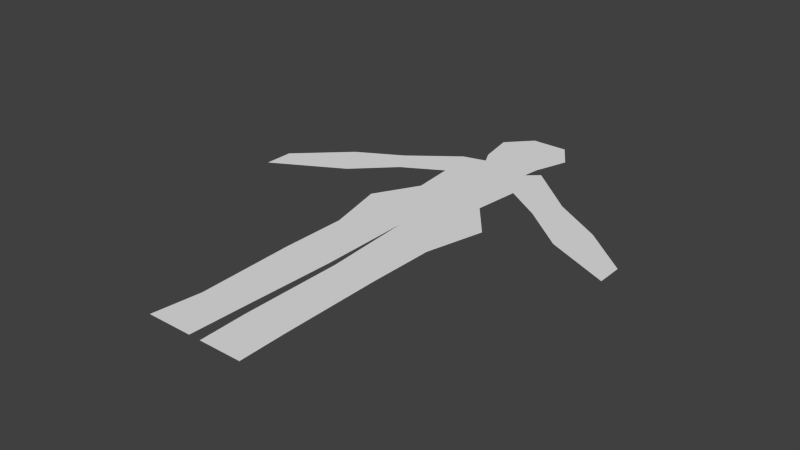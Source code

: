 # Source: sintel2d.blend  (saved by Blender 2.69.0; exported with 4.5.12 LTS)
import bpy
from mathutils import Matrix  # noqa: F401  (used for matrix-valued properties, if any)

bpy.ops.wm.read_factory_settings(use_empty=True)
scene = bpy.context.scene
scene.name = 'Scene'

# ---- collections
col_collection_1 = bpy.data.collections.new('Collection 1'); scene.collection.children.link(col_collection_1)

# ---- materials (node trees are filled in below, after node groups)
mat_sintel_tpose = bpy.data.materials.new('sintel_tpose')
mat_sintel_tpose.alpha_threshold = 0.0
mat_sintel_tpose.use_transparent_shadow = False
mat_sintel_tpose.roughness = 0.5
mat_sintel_tpose.line_color = (0.0, 0.0, 0.0, 1.0)

# ---- material node trees

# ---- world
world_world = bpy.data.worlds.new('World'); scene.world = world_world
world_world.color = (0.05088, 0.05088, 0.05088)
world_world.use_sun_shadow = False
world_world.sun_shadow_jitter_overblur = 0.0
world_world.cycles.sampling_method = 'MANUAL'
world_world.cycles.sample_map_resolution = 256

# ---- meshes
me_plane = bpy.data.meshes.new('Plane')
me_plane.from_pydata([(0.002303, -0.05961, 0.0), (-0.001569, -0.0599, 0.0), (-0.3963, 0.1058, 0.0), (-0.03296, 0.5, 0.0), (0.04395, 0.5, 0.0), (0.3963, 0.1129, 0.0), (-0.08004, 0.4489, 0.0), (-0.06592, 0.372, 0.0), (-0.05179, 0.3437, 0.0), (-0.1004, 0.3312, 0.0), (-0.2009, 0.2543, 0.0), (-0.2935, 0.2025, 0.0), (-0.1083, -0.5, 0.0), (-0.3963, 0.04395, 0.0), (0.08161, 0.4426, 0.0), (0.05807, 0.3704, 0.0), (0.05336, 0.3343, 0.0), (0.07847, 0.3563, 0.0), (0.1899, 0.2605, 0.0), (0.2966, 0.1962, 0.0), (0.102, -0.5, 0.0), (0.3963, 0.05807, 0.0), (-0.248, 0.1256, 0.0), (-0.1695, 0.2025, 0.0), (-0.08632, 0.2495, 0.0), (-0.07847, 0.1601, 0.0), (-0.1303, 0.06749, 0.0), (-0.1004, -0.05807, 0.0), (-0.102, -0.1946, 0.0), (-0.09574, -0.4002, 0.0), (-0.01256, -0.5, 0.0), (0.01253, -0.5, 0.0), (0.2605, 0.1193, 0.0), (0.1632, 0.1978, 0.0), (0.08318, 0.2495, 0.0), (0.0722, 0.1522, 0.0), (0.135, 0.07377, 0.0), (0.1036, -0.05022, 0.0), (0.1004, -0.1899, 0.0), (0.1004, -0.4018, 0.0), (-0.009417, -0.4018, 0.0), (-0.001569, -0.1906, 0.0), (-0.001569, 0.001569, 0.0), (0.01049, -0.189, 0.0), (0.009417, -0.4018, 0.0)], [], [(24, 9, 10, 23), (14, 6, 7, 15), (40, 29, 12, 30), (23, 10, 11, 22), (15, 7, 8, 16), (22, 11, 2, 13), (4, 3, 6, 14), (17, 16, 34), (18, 17, 34, 33), (19, 18, 33, 32), (5, 19, 32, 21), (34, 24, 25, 35), (16, 8, 9, 24, 34), (35, 25, 26, 36), (26, 27, 1, 42), (39, 44, 31, 20), (1, 27, 28, 41), (37, 0, 43, 38), (41, 28, 29, 40), (38, 43, 44, 39), (37, 36, 42, 0), (36, 26, 42)])
_uv = me_plane.uv_layers.new(name='UVMap')
_uv.uv.foreach_set('vector', [0.3911, 0.7495, 0.3733, 0.8312, 0.2465, 0.7543, 0.2861, 0.7025, 0.603, 0.9426, 0.399, 0.9489, 0.4168, 0.872, 0.5733, 0.8704, 0.4881, 0.09821, 0.3792, 0.09978, 0.3634, 0.0, 0.4842, 0.0, 0.2861, 0.7025, 0.2465, 0.7543, 0.1297, 0.7025, 0.1871, 0.6256, 0.5733, 0.8704, 0.4168, 0.872, 0.4346, 0.8437, 0.5673, 0.8343, 0.1871, 0.6256, 0.1297, 0.7025, 0.0, 0.6058, 0.0, 0.5439, 0.5554, 1.0, 0.4584, 1.0, 0.399, 0.9489, 0.603, 0.9426, 0.599, 0.8563, 0.5673, 0.8343, 0.605, 0.7495, 0.7396, 0.7605, 0.599, 0.8563, 0.605, 0.7495, 0.706, 0.6978, 0.8743, 0.6962, 0.7396, 0.7605, 0.706, 0.6978, 0.8287, 0.6193, 1.0, 0.6129, 0.8743, 0.6962, 0.8287, 0.6193, 1.0, 0.5581, 0.605, 0.7495, 0.3911, 0.7495, 0.401, 0.6601, 0.5911, 0.6522, 0.5673, 0.8343, 0.4346, 0.8437, 0.3733, 0.8312, 0.3911, 0.7495, 0.605, 0.7495, 0.5911, 0.6522, 0.401, 0.6601, 0.3356, 0.5675, 0.6703, 0.5738, 0.3356, 0.5675, 0.3733, 0.4419, 0.498, 0.4401, 0.498, 0.5016, 0.6267, 0.09821, 0.5119, 0.09821, 0.5158, 0.0, 0.6287, 0.0, 0.498, 0.4401, 0.3733, 0.4419, 0.3713, 0.3054, 0.498, 0.3094, 0.6307, 0.4498, 0.5029, 0.4404, 0.5132, 0.311, 0.6267, 0.3101, 0.498, 0.3094, 0.3713, 0.3054, 0.3792, 0.09978, 0.4881, 0.09821, 0.6267, 0.3101, 0.5132, 0.311, 0.5119, 0.09821, 0.6267, 0.09821, 0.6307, 0.4498, 0.6703, 0.5738, 0.498, 0.5016, 0.5029, 0.4404, 0.6703, 0.5738, 0.3356, 0.5675, 0.498, 0.5016])
me_plane.materials.append(mat_sintel_tpose)
me_plane.use_remesh_preserve_volume = False
me_plane.use_remesh_preserve_attributes = False
me_plane.use_mirror_vertex_groups = False
me_plane.update()

# ---- objects
ob_plane = bpy.data.objects.new('Plane', me_plane)

# ---- transforms, parenting, visibility, modifiers, constraints
ob_plane.location = (0.0, 0.0, 0.0)
ob_plane.lineart.crease_threshold = 0.0

# ---- collection membership
col_collection_1.objects.link(ob_plane)

# ---- scene / render settings (as saved in the file)
scene.frame_start = 1; scene.frame_end = 250; scene.frame_set(1)
scene.render.engine = 'BLENDER_EEVEE_NEXT'
scene.render.image_settings.color_mode = 'RGB'
scene.render.image_settings.compression = 90
scene.render.resolution_percentage = 50
scene.render.dither_intensity = 0.0
scene.render.bake_margin = 2
scene.render.bake_bias = 0.0
scene.cycles.use_denoising = False
scene.cycles.samples = 10
scene.cycles.sampling_pattern = 'TABULATED_SOBOL'
scene.cycles.light_sampling_threshold = 0.0
scene.cycles.use_adaptive_sampling = False
scene.cycles.use_light_tree = False
scene.cycles.blur_glossy = 0.0
scene.cycles.volume_bounces = 1
scene.cycles.pixel_filter_type = 'GAUSSIAN'
scene.cycles.sample_clamp_indirect = 0.0
scene.view_settings.view_transform = 'Standard'
bpy.context.view_layer.update()

# ---- added for rendering (the .blend has no active camera and no usable light): camera, sun
cam_auto = bpy.data.cameras.new('AutoCamera')
cam_auto.lens = 50.0
cam_auto.sensor_width = 36.0
cam_auto.clip_end = 1000.0
ob_auto_camera = bpy.data.objects.new('AutoCamera', cam_auto)
scene.collection.objects.link(ob_auto_camera)
ob_auto_camera.location = (1.18057, -1.41668, 0.944455)
ob_auto_camera.rotation_euler = (1.09748, -7.21219e-08, 0.694738)
scene.camera = ob_auto_camera
light_auto_sun = bpy.data.lights.new('AutoSun', 'SUN')
light_auto_sun.energy = 3.0
light_auto_sun.angle = 0.0523599
ob_auto_sun = bpy.data.objects.new('AutoSun', light_auto_sun)
scene.collection.objects.link(ob_auto_sun)
ob_auto_sun.rotation_euler = (0.872665, 0.174533, 0.523599)
bpy.context.view_layer.update()
